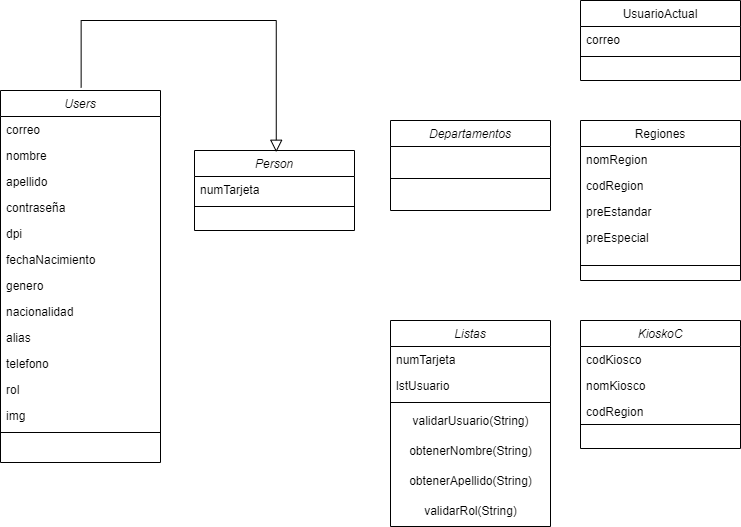

The diagram above was exported from draw.io. Its source (the exported page's mxGraphModel, read from the mxfile embedded in the PNG):
<mxGraphModel dx="1633" dy="797" grid="1" gridSize="10" guides="1" tooltips="1" connect="1" arrows="1" fold="1" page="1" pageScale="1" pageWidth="827" pageHeight="1169" math="0" shadow="0">
  <root>
    <mxCell id="WIyWlLk6GJQsqaUBKTNV-0" />
    <mxCell id="WIyWlLk6GJQsqaUBKTNV-1" parent="WIyWlLk6GJQsqaUBKTNV-0" />
    <mxCell id="O3W1QXY-g1Mq8QFa2QQl-0" value="UsuarioActual" style="swimlane;fontStyle=0;align=center;verticalAlign=top;childLayout=stackLayout;horizontal=1;startSize=26;horizontalStack=0;resizeParent=1;resizeLast=0;collapsible=1;marginBottom=0;rounded=0;shadow=0;strokeWidth=1;" vertex="1" parent="WIyWlLk6GJQsqaUBKTNV-1">
      <mxGeometry x="640" y="40" width="160" height="80" as="geometry">
        <mxRectangle x="130" y="380" width="160" height="26" as="alternateBounds" />
      </mxGeometry>
    </mxCell>
    <mxCell id="O3W1QXY-g1Mq8QFa2QQl-1" value="correo" style="text;align=left;verticalAlign=top;spacingLeft=4;spacingRight=4;overflow=hidden;rotatable=0;points=[[0,0.5],[1,0.5]];portConstraint=eastwest;" vertex="1" parent="O3W1QXY-g1Mq8QFa2QQl-0">
      <mxGeometry y="26" width="160" height="26" as="geometry" />
    </mxCell>
    <mxCell id="O3W1QXY-g1Mq8QFa2QQl-3" value="" style="line;html=1;strokeWidth=1;align=left;verticalAlign=middle;spacingTop=-1;spacingLeft=3;spacingRight=3;rotatable=0;labelPosition=right;points=[];portConstraint=eastwest;" vertex="1" parent="O3W1QXY-g1Mq8QFa2QQl-0">
      <mxGeometry y="52" width="160" height="8" as="geometry" />
    </mxCell>
    <mxCell id="O3W1QXY-g1Mq8QFa2QQl-12" value="Users" style="swimlane;fontStyle=2;align=center;verticalAlign=top;childLayout=stackLayout;horizontal=1;startSize=26;horizontalStack=0;resizeParent=1;resizeLast=0;collapsible=1;marginBottom=0;rounded=0;shadow=0;strokeWidth=1;" vertex="1" parent="WIyWlLk6GJQsqaUBKTNV-1">
      <mxGeometry x="60" y="130" width="160" height="372" as="geometry">
        <mxRectangle x="230" y="140" width="160" height="26" as="alternateBounds" />
      </mxGeometry>
    </mxCell>
    <mxCell id="O3W1QXY-g1Mq8QFa2QQl-13" value="correo" style="text;align=left;verticalAlign=top;spacingLeft=4;spacingRight=4;overflow=hidden;rotatable=0;points=[[0,0.5],[1,0.5]];portConstraint=eastwest;" vertex="1" parent="O3W1QXY-g1Mq8QFa2QQl-12">
      <mxGeometry y="26" width="160" height="26" as="geometry" />
    </mxCell>
    <mxCell id="O3W1QXY-g1Mq8QFa2QQl-14" value="nombre" style="text;align=left;verticalAlign=top;spacingLeft=4;spacingRight=4;overflow=hidden;rotatable=0;points=[[0,0.5],[1,0.5]];portConstraint=eastwest;rounded=0;shadow=0;html=0;" vertex="1" parent="O3W1QXY-g1Mq8QFa2QQl-12">
      <mxGeometry y="52" width="160" height="26" as="geometry" />
    </mxCell>
    <mxCell id="O3W1QXY-g1Mq8QFa2QQl-15" value="apellido" style="text;align=left;verticalAlign=top;spacingLeft=4;spacingRight=4;overflow=hidden;rotatable=0;points=[[0,0.5],[1,0.5]];portConstraint=eastwest;rounded=0;shadow=0;html=0;" vertex="1" parent="O3W1QXY-g1Mq8QFa2QQl-12">
      <mxGeometry y="78" width="160" height="26" as="geometry" />
    </mxCell>
    <mxCell id="O3W1QXY-g1Mq8QFa2QQl-18" value="contraseña" style="text;align=left;verticalAlign=top;spacingLeft=4;spacingRight=4;overflow=hidden;rotatable=0;points=[[0,0.5],[1,0.5]];portConstraint=eastwest;rounded=0;shadow=0;html=0;" vertex="1" parent="O3W1QXY-g1Mq8QFa2QQl-12">
      <mxGeometry y="104" width="160" height="26" as="geometry" />
    </mxCell>
    <mxCell id="O3W1QXY-g1Mq8QFa2QQl-19" value="dpi" style="text;align=left;verticalAlign=top;spacingLeft=4;spacingRight=4;overflow=hidden;rotatable=0;points=[[0,0.5],[1,0.5]];portConstraint=eastwest;rounded=0;shadow=0;html=0;" vertex="1" parent="O3W1QXY-g1Mq8QFa2QQl-12">
      <mxGeometry y="130" width="160" height="26" as="geometry" />
    </mxCell>
    <mxCell id="O3W1QXY-g1Mq8QFa2QQl-20" value="fechaNacimiento" style="text;align=left;verticalAlign=top;spacingLeft=4;spacingRight=4;overflow=hidden;rotatable=0;points=[[0,0.5],[1,0.5]];portConstraint=eastwest;rounded=0;shadow=0;html=0;" vertex="1" parent="O3W1QXY-g1Mq8QFa2QQl-12">
      <mxGeometry y="156" width="160" height="26" as="geometry" />
    </mxCell>
    <mxCell id="O3W1QXY-g1Mq8QFa2QQl-21" value="genero" style="text;align=left;verticalAlign=top;spacingLeft=4;spacingRight=4;overflow=hidden;rotatable=0;points=[[0,0.5],[1,0.5]];portConstraint=eastwest;rounded=0;shadow=0;html=0;" vertex="1" parent="O3W1QXY-g1Mq8QFa2QQl-12">
      <mxGeometry y="182" width="160" height="26" as="geometry" />
    </mxCell>
    <mxCell id="O3W1QXY-g1Mq8QFa2QQl-25" value="nacionalidad" style="text;align=left;verticalAlign=top;spacingLeft=4;spacingRight=4;overflow=hidden;rotatable=0;points=[[0,0.5],[1,0.5]];portConstraint=eastwest;rounded=0;shadow=0;html=0;" vertex="1" parent="O3W1QXY-g1Mq8QFa2QQl-12">
      <mxGeometry y="208" width="160" height="26" as="geometry" />
    </mxCell>
    <mxCell id="O3W1QXY-g1Mq8QFa2QQl-24" value="alias" style="text;align=left;verticalAlign=top;spacingLeft=4;spacingRight=4;overflow=hidden;rotatable=0;points=[[0,0.5],[1,0.5]];portConstraint=eastwest;rounded=0;shadow=0;html=0;" vertex="1" parent="O3W1QXY-g1Mq8QFa2QQl-12">
      <mxGeometry y="234" width="160" height="26" as="geometry" />
    </mxCell>
    <mxCell id="O3W1QXY-g1Mq8QFa2QQl-23" value="telefono" style="text;align=left;verticalAlign=top;spacingLeft=4;spacingRight=4;overflow=hidden;rotatable=0;points=[[0,0.5],[1,0.5]];portConstraint=eastwest;rounded=0;shadow=0;html=0;" vertex="1" parent="O3W1QXY-g1Mq8QFa2QQl-12">
      <mxGeometry y="260" width="160" height="26" as="geometry" />
    </mxCell>
    <mxCell id="O3W1QXY-g1Mq8QFa2QQl-22" value="rol" style="text;align=left;verticalAlign=top;spacingLeft=4;spacingRight=4;overflow=hidden;rotatable=0;points=[[0,0.5],[1,0.5]];portConstraint=eastwest;rounded=0;shadow=0;html=0;" vertex="1" parent="O3W1QXY-g1Mq8QFa2QQl-12">
      <mxGeometry y="286" width="160" height="26" as="geometry" />
    </mxCell>
    <mxCell id="O3W1QXY-g1Mq8QFa2QQl-26" value="img" style="text;align=left;verticalAlign=top;spacingLeft=4;spacingRight=4;overflow=hidden;rotatable=0;points=[[0,0.5],[1,0.5]];portConstraint=eastwest;rounded=0;shadow=0;html=0;" vertex="1" parent="O3W1QXY-g1Mq8QFa2QQl-12">
      <mxGeometry y="312" width="160" height="26" as="geometry" />
    </mxCell>
    <mxCell id="O3W1QXY-g1Mq8QFa2QQl-16" value="" style="line;html=1;strokeWidth=1;align=left;verticalAlign=middle;spacingTop=-1;spacingLeft=3;spacingRight=3;rotatable=0;labelPosition=right;points=[];portConstraint=eastwest;" vertex="1" parent="O3W1QXY-g1Mq8QFa2QQl-12">
      <mxGeometry y="338" width="160" height="8" as="geometry" />
    </mxCell>
    <mxCell id="O3W1QXY-g1Mq8QFa2QQl-27" value="Person" style="swimlane;fontStyle=2;align=center;verticalAlign=top;childLayout=stackLayout;horizontal=1;startSize=26;horizontalStack=0;resizeParent=1;resizeLast=0;collapsible=1;marginBottom=0;rounded=0;shadow=0;strokeWidth=1;" vertex="1" parent="WIyWlLk6GJQsqaUBKTNV-1">
      <mxGeometry x="254" y="190" width="160" height="80" as="geometry">
        <mxRectangle x="230" y="140" width="160" height="26" as="alternateBounds" />
      </mxGeometry>
    </mxCell>
    <mxCell id="O3W1QXY-g1Mq8QFa2QQl-28" value="numTarjeta" style="text;align=left;verticalAlign=top;spacingLeft=4;spacingRight=4;overflow=hidden;rotatable=0;points=[[0,0.5],[1,0.5]];portConstraint=eastwest;" vertex="1" parent="O3W1QXY-g1Mq8QFa2QQl-27">
      <mxGeometry y="26" width="160" height="26" as="geometry" />
    </mxCell>
    <mxCell id="O3W1QXY-g1Mq8QFa2QQl-31" value="" style="line;html=1;strokeWidth=1;align=left;verticalAlign=middle;spacingTop=-1;spacingLeft=3;spacingRight=3;rotatable=0;labelPosition=right;points=[];portConstraint=eastwest;" vertex="1" parent="O3W1QXY-g1Mq8QFa2QQl-27">
      <mxGeometry y="52" width="160" height="8" as="geometry" />
    </mxCell>
    <mxCell id="O3W1QXY-g1Mq8QFa2QQl-33" value="" style="endArrow=block;endSize=10;endFill=0;shadow=0;strokeWidth=1;rounded=0;edgeStyle=elbowEdgeStyle;elbow=vertical;exitX=0.504;exitY=-0.008;exitDx=0;exitDy=0;exitPerimeter=0;entryX=0.511;entryY=0.022;entryDx=0;entryDy=0;entryPerimeter=0;" edge="1" parent="WIyWlLk6GJQsqaUBKTNV-1" source="O3W1QXY-g1Mq8QFa2QQl-12" target="O3W1QXY-g1Mq8QFa2QQl-27">
      <mxGeometry width="160" relative="1" as="geometry">
        <mxPoint x="440" y="585" as="sourcePoint" />
        <mxPoint x="330" y="483" as="targetPoint" />
        <Array as="points">
          <mxPoint x="250" y="60" />
        </Array>
      </mxGeometry>
    </mxCell>
    <mxCell id="O3W1QXY-g1Mq8QFa2QQl-40" value="Regiones" style="swimlane;fontStyle=0;align=center;verticalAlign=top;childLayout=stackLayout;horizontal=1;startSize=26;horizontalStack=0;resizeParent=1;resizeLast=0;collapsible=1;marginBottom=0;rounded=0;shadow=0;strokeWidth=1;" vertex="1" parent="WIyWlLk6GJQsqaUBKTNV-1">
      <mxGeometry x="640" y="160" width="160" height="160" as="geometry">
        <mxRectangle x="130" y="380" width="160" height="26" as="alternateBounds" />
      </mxGeometry>
    </mxCell>
    <mxCell id="O3W1QXY-g1Mq8QFa2QQl-41" value="nomRegion" style="text;align=left;verticalAlign=top;spacingLeft=4;spacingRight=4;overflow=hidden;rotatable=0;points=[[0,0.5],[1,0.5]];portConstraint=eastwest;" vertex="1" parent="O3W1QXY-g1Mq8QFa2QQl-40">
      <mxGeometry y="26" width="160" height="26" as="geometry" />
    </mxCell>
    <mxCell id="O3W1QXY-g1Mq8QFa2QQl-43" value="codRegion" style="text;align=left;verticalAlign=top;spacingLeft=4;spacingRight=4;overflow=hidden;rotatable=0;points=[[0,0.5],[1,0.5]];portConstraint=eastwest;" vertex="1" parent="O3W1QXY-g1Mq8QFa2QQl-40">
      <mxGeometry y="52" width="160" height="26" as="geometry" />
    </mxCell>
    <mxCell id="O3W1QXY-g1Mq8QFa2QQl-44" value="preEstandar" style="text;align=left;verticalAlign=top;spacingLeft=4;spacingRight=4;overflow=hidden;rotatable=0;points=[[0,0.5],[1,0.5]];portConstraint=eastwest;" vertex="1" parent="O3W1QXY-g1Mq8QFa2QQl-40">
      <mxGeometry y="78" width="160" height="26" as="geometry" />
    </mxCell>
    <mxCell id="O3W1QXY-g1Mq8QFa2QQl-45" value="preEspecial" style="text;align=left;verticalAlign=top;spacingLeft=4;spacingRight=4;overflow=hidden;rotatable=0;points=[[0,0.5],[1,0.5]];portConstraint=eastwest;" vertex="1" parent="O3W1QXY-g1Mq8QFa2QQl-40">
      <mxGeometry y="104" width="160" height="26" as="geometry" />
    </mxCell>
    <mxCell id="O3W1QXY-g1Mq8QFa2QQl-42" value="" style="line;html=1;strokeWidth=1;align=left;verticalAlign=middle;spacingTop=-1;spacingLeft=3;spacingRight=3;rotatable=0;labelPosition=right;points=[];portConstraint=eastwest;" vertex="1" parent="O3W1QXY-g1Mq8QFa2QQl-40">
      <mxGeometry y="130" width="160" height="30" as="geometry" />
    </mxCell>
    <mxCell id="O3W1QXY-g1Mq8QFa2QQl-52" value="Listas" style="swimlane;fontStyle=2;align=center;verticalAlign=top;childLayout=stackLayout;horizontal=1;startSize=26;horizontalStack=0;resizeParent=1;resizeLast=0;collapsible=1;marginBottom=0;rounded=0;shadow=0;strokeWidth=1;" vertex="1" parent="WIyWlLk6GJQsqaUBKTNV-1">
      <mxGeometry x="450" y="360" width="160" height="206" as="geometry">
        <mxRectangle x="230" y="140" width="160" height="26" as="alternateBounds" />
      </mxGeometry>
    </mxCell>
    <mxCell id="O3W1QXY-g1Mq8QFa2QQl-53" value="numTarjeta" style="text;align=left;verticalAlign=top;spacingLeft=4;spacingRight=4;overflow=hidden;rotatable=0;points=[[0,0.5],[1,0.5]];portConstraint=eastwest;" vertex="1" parent="O3W1QXY-g1Mq8QFa2QQl-52">
      <mxGeometry y="26" width="160" height="26" as="geometry" />
    </mxCell>
    <mxCell id="O3W1QXY-g1Mq8QFa2QQl-59" value="lstUsuario" style="text;align=left;verticalAlign=top;spacingLeft=4;spacingRight=4;overflow=hidden;rotatable=0;points=[[0,0.5],[1,0.5]];portConstraint=eastwest;" vertex="1" parent="O3W1QXY-g1Mq8QFa2QQl-52">
      <mxGeometry y="52" width="160" height="26" as="geometry" />
    </mxCell>
    <mxCell id="O3W1QXY-g1Mq8QFa2QQl-54" value="" style="line;html=1;strokeWidth=1;align=left;verticalAlign=middle;spacingTop=-1;spacingLeft=3;spacingRight=3;rotatable=0;labelPosition=right;points=[];portConstraint=eastwest;" vertex="1" parent="O3W1QXY-g1Mq8QFa2QQl-52">
      <mxGeometry y="78" width="160" height="8" as="geometry" />
    </mxCell>
    <mxCell id="O3W1QXY-g1Mq8QFa2QQl-57" value="validarUsuario(String)" style="text;html=1;align=center;verticalAlign=middle;resizable=0;points=[];autosize=1;strokeColor=none;fillColor=none;" vertex="1" parent="O3W1QXY-g1Mq8QFa2QQl-52">
      <mxGeometry y="86" width="160" height="30" as="geometry" />
    </mxCell>
    <mxCell id="O3W1QXY-g1Mq8QFa2QQl-58" value="obtenerNombre(String)" style="text;html=1;align=center;verticalAlign=middle;resizable=0;points=[];autosize=1;strokeColor=none;fillColor=none;" vertex="1" parent="O3W1QXY-g1Mq8QFa2QQl-52">
      <mxGeometry y="116" width="160" height="30" as="geometry" />
    </mxCell>
    <mxCell id="O3W1QXY-g1Mq8QFa2QQl-60" value="obtenerApellido(String)" style="text;html=1;align=center;verticalAlign=middle;resizable=0;points=[];autosize=1;strokeColor=none;fillColor=none;" vertex="1" parent="O3W1QXY-g1Mq8QFa2QQl-52">
      <mxGeometry y="146" width="160" height="30" as="geometry" />
    </mxCell>
    <mxCell id="O3W1QXY-g1Mq8QFa2QQl-61" value="validarRol(String)" style="text;html=1;align=center;verticalAlign=middle;resizable=0;points=[];autosize=1;strokeColor=none;fillColor=none;" vertex="1" parent="O3W1QXY-g1Mq8QFa2QQl-52">
      <mxGeometry y="176" width="160" height="30" as="geometry" />
    </mxCell>
    <mxCell id="O3W1QXY-g1Mq8QFa2QQl-62" value="KioskoC" style="swimlane;fontStyle=2;align=center;verticalAlign=top;childLayout=stackLayout;horizontal=1;startSize=26;horizontalStack=0;resizeParent=1;resizeLast=0;collapsible=1;marginBottom=0;rounded=0;shadow=0;strokeWidth=1;" vertex="1" parent="WIyWlLk6GJQsqaUBKTNV-1">
      <mxGeometry x="640" y="360" width="160" height="128" as="geometry">
        <mxRectangle x="230" y="140" width="160" height="26" as="alternateBounds" />
      </mxGeometry>
    </mxCell>
    <mxCell id="O3W1QXY-g1Mq8QFa2QQl-63" value="codKiosco" style="text;align=left;verticalAlign=top;spacingLeft=4;spacingRight=4;overflow=hidden;rotatable=0;points=[[0,0.5],[1,0.5]];portConstraint=eastwest;" vertex="1" parent="O3W1QXY-g1Mq8QFa2QQl-62">
      <mxGeometry y="26" width="160" height="26" as="geometry" />
    </mxCell>
    <mxCell id="O3W1QXY-g1Mq8QFa2QQl-65" value="nomKiosco" style="text;align=left;verticalAlign=top;spacingLeft=4;spacingRight=4;overflow=hidden;rotatable=0;points=[[0,0.5],[1,0.5]];portConstraint=eastwest;" vertex="1" parent="O3W1QXY-g1Mq8QFa2QQl-62">
      <mxGeometry y="52" width="160" height="26" as="geometry" />
    </mxCell>
    <mxCell id="O3W1QXY-g1Mq8QFa2QQl-66" value="codRegion" style="text;align=left;verticalAlign=top;spacingLeft=4;spacingRight=4;overflow=hidden;rotatable=0;points=[[0,0.5],[1,0.5]];portConstraint=eastwest;" vertex="1" parent="O3W1QXY-g1Mq8QFa2QQl-62">
      <mxGeometry y="78" width="160" height="22" as="geometry" />
    </mxCell>
    <mxCell id="O3W1QXY-g1Mq8QFa2QQl-64" value="" style="line;html=1;strokeWidth=1;align=left;verticalAlign=middle;spacingTop=-1;spacingLeft=3;spacingRight=3;rotatable=0;labelPosition=right;points=[];portConstraint=eastwest;" vertex="1" parent="O3W1QXY-g1Mq8QFa2QQl-62">
      <mxGeometry y="100" width="160" height="8" as="geometry" />
    </mxCell>
    <mxCell id="O3W1QXY-g1Mq8QFa2QQl-67" value="Departamentos" style="swimlane;fontStyle=2;align=center;verticalAlign=top;childLayout=stackLayout;horizontal=1;startSize=26;horizontalStack=0;resizeParent=1;resizeLast=0;collapsible=1;marginBottom=0;rounded=0;shadow=0;strokeWidth=1;" vertex="1" parent="WIyWlLk6GJQsqaUBKTNV-1">
      <mxGeometry x="450" y="160" width="160" height="90" as="geometry">
        <mxRectangle x="230" y="140" width="160" height="26" as="alternateBounds" />
      </mxGeometry>
    </mxCell>
    <mxCell id="O3W1QXY-g1Mq8QFa2QQl-71" value="" style="line;html=1;strokeWidth=1;align=left;verticalAlign=middle;spacingTop=-1;spacingLeft=3;spacingRight=3;rotatable=0;labelPosition=right;points=[];portConstraint=eastwest;" vertex="1" parent="O3W1QXY-g1Mq8QFa2QQl-67">
      <mxGeometry y="26" width="160" height="64" as="geometry" />
    </mxCell>
  </root>
</mxGraphModel>